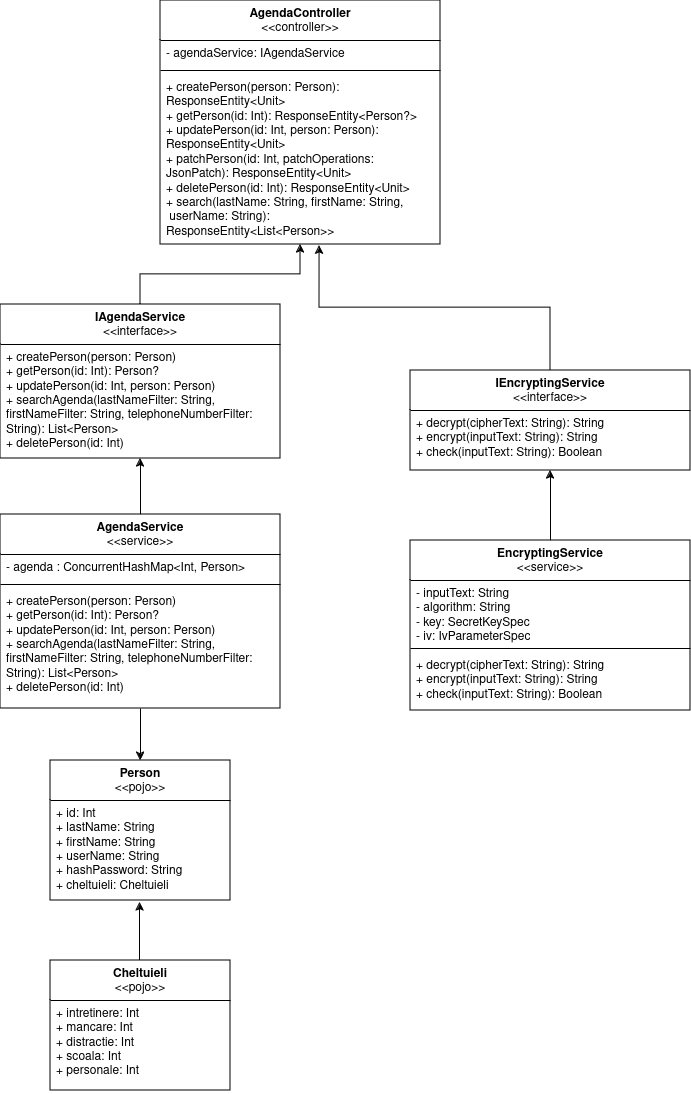

The diagram above was exported from draw.io. Its source (the exported page's mxGraphModel, read from the mxfile embedded in the PNG):
<mxGraphModel dx="303" dy="482" grid="1" gridSize="10" guides="1" tooltips="1" connect="1" arrows="1" fold="1" page="1" pageScale="1" pageWidth="850" pageHeight="1100" math="0" shadow="0">
  <root>
    <mxCell id="0" />
    <mxCell id="1" parent="0" />
    <mxCell id="hHXfY1hojyhAkFbAGvv7-2" value="AgendaController&lt;br&gt;&lt;span style=&quot;font-weight: normal;&quot;&gt;&amp;lt;&amp;lt;controller&amp;gt;&amp;gt;&lt;/span&gt;" style="swimlane;fontStyle=1;align=center;verticalAlign=top;childLayout=stackLayout;horizontal=1;startSize=40;horizontalStack=0;resizeParent=1;resizeParentMax=0;resizeLast=0;collapsible=1;marginBottom=0;whiteSpace=wrap;html=1;" parent="1" vertex="1">
      <mxGeometry x="610" y="30" width="280" height="244" as="geometry" />
    </mxCell>
    <mxCell id="hHXfY1hojyhAkFbAGvv7-3" value="- agendaService: IAgendaService" style="text;strokeColor=none;fillColor=none;align=left;verticalAlign=top;spacingLeft=4;spacingRight=4;overflow=hidden;rotatable=0;points=[[0,0.5],[1,0.5]];portConstraint=eastwest;whiteSpace=wrap;html=1;" parent="hHXfY1hojyhAkFbAGvv7-2" vertex="1">
      <mxGeometry y="40" width="280" height="26" as="geometry" />
    </mxCell>
    <mxCell id="hHXfY1hojyhAkFbAGvv7-4" value="" style="line;strokeWidth=1;fillColor=none;align=left;verticalAlign=middle;spacingTop=-1;spacingLeft=3;spacingRight=3;rotatable=0;labelPosition=right;points=[];portConstraint=eastwest;strokeColor=inherit;" parent="hHXfY1hojyhAkFbAGvv7-2" vertex="1">
      <mxGeometry y="66" width="280" height="8" as="geometry" />
    </mxCell>
    <mxCell id="hHXfY1hojyhAkFbAGvv7-5" value="+ createPerson(person: Person): &lt;span style=&quot;&quot;&gt;&#09;&lt;/span&gt;ResponseEntity&amp;lt;Unit&amp;gt; &lt;br&gt;+ getPerson(id: Int): ResponseEntity&amp;lt;Person?&amp;gt;&lt;br&gt;+ updatePerson(id: Int, person: Person): ResponseEntity&amp;lt;Unit&amp;gt;&lt;br&gt;+&amp;nbsp;patchPerson(id: Int, patchOperations: JsonPatch): ResponseEntity&amp;lt;Unit&amp;gt;&lt;br&gt;+ deletePerson(id: Int): ResponseEntity&amp;lt;Unit&amp;gt;&lt;br&gt;+ search(lastName: String, firstName: String,&lt;br&gt;&amp;nbsp;userName: String): ResponseEntity&amp;lt;List&amp;lt;Person&amp;gt;&amp;gt;" style="text;strokeColor=none;fillColor=none;align=left;verticalAlign=top;spacingLeft=4;spacingRight=4;overflow=hidden;rotatable=0;points=[[0,0.5],[1,0.5]];portConstraint=eastwest;whiteSpace=wrap;html=1;" parent="hHXfY1hojyhAkFbAGvv7-2" vertex="1">
      <mxGeometry y="74" width="280" height="170" as="geometry" />
    </mxCell>
    <mxCell id="cEZjwrqSvjai65ZY_i_k-26" style="edgeStyle=orthogonalEdgeStyle;rounded=0;orthogonalLoop=1;jettySize=auto;html=1;entryX=0.5;entryY=0;entryDx=0;entryDy=0;" edge="1" parent="1" source="cEZjwrqSvjai65ZY_i_k-2" target="cEZjwrqSvjai65ZY_i_k-21">
      <mxGeometry relative="1" as="geometry" />
    </mxCell>
    <mxCell id="cEZjwrqSvjai65ZY_i_k-27" style="edgeStyle=orthogonalEdgeStyle;rounded=0;orthogonalLoop=1;jettySize=auto;html=1;entryX=0.5;entryY=1;entryDx=0;entryDy=0;" edge="1" parent="1" source="cEZjwrqSvjai65ZY_i_k-2" target="cEZjwrqSvjai65ZY_i_k-6">
      <mxGeometry relative="1" as="geometry" />
    </mxCell>
    <mxCell id="cEZjwrqSvjai65ZY_i_k-2" value="AgendaService&lt;br&gt;&lt;span style=&quot;font-weight: normal;&quot;&gt;&amp;lt;&amp;lt;service&amp;gt;&amp;gt;&lt;/span&gt;" style="swimlane;fontStyle=1;align=center;verticalAlign=top;childLayout=stackLayout;horizontal=1;startSize=40;horizontalStack=0;resizeParent=1;resizeParentMax=0;resizeLast=0;collapsible=1;marginBottom=0;whiteSpace=wrap;html=1;" vertex="1" parent="1">
      <mxGeometry x="450" y="544" width="280" height="194" as="geometry" />
    </mxCell>
    <mxCell id="cEZjwrqSvjai65ZY_i_k-3" value="- agenda : ConcurrentHashMap&amp;lt;Int, Person&amp;gt;" style="text;strokeColor=none;fillColor=none;align=left;verticalAlign=top;spacingLeft=4;spacingRight=4;overflow=hidden;rotatable=0;points=[[0,0.5],[1,0.5]];portConstraint=eastwest;whiteSpace=wrap;html=1;" vertex="1" parent="cEZjwrqSvjai65ZY_i_k-2">
      <mxGeometry y="40" width="280" height="26" as="geometry" />
    </mxCell>
    <mxCell id="cEZjwrqSvjai65ZY_i_k-4" value="" style="line;strokeWidth=1;fillColor=none;align=left;verticalAlign=middle;spacingTop=-1;spacingLeft=3;spacingRight=3;rotatable=0;labelPosition=right;points=[];portConstraint=eastwest;strokeColor=inherit;" vertex="1" parent="cEZjwrqSvjai65ZY_i_k-2">
      <mxGeometry y="66" width="280" height="8" as="geometry" />
    </mxCell>
    <mxCell id="cEZjwrqSvjai65ZY_i_k-5" value="+ createPerson(person: Person) &lt;br&gt;+ getPerson(id: Int): Person?&lt;br&gt;+ updatePerson(id: Int, person: Person)&lt;br&gt;+ searchAgenda(lastNameFilter: String, firstNameFilter: String, telephoneNumberFilter: String): List&amp;lt;Person&amp;gt;&lt;br&gt;+ deletePerson(id: Int)" style="text;strokeColor=none;fillColor=none;align=left;verticalAlign=top;spacingLeft=4;spacingRight=4;overflow=hidden;rotatable=0;points=[[0,0.5],[1,0.5]];portConstraint=eastwest;whiteSpace=wrap;html=1;" vertex="1" parent="cEZjwrqSvjai65ZY_i_k-2">
      <mxGeometry y="74" width="280" height="120" as="geometry" />
    </mxCell>
    <mxCell id="cEZjwrqSvjai65ZY_i_k-28" style="edgeStyle=orthogonalEdgeStyle;rounded=0;orthogonalLoop=1;jettySize=auto;html=1;entryX=0.5;entryY=1;entryDx=0;entryDy=0;" edge="1" parent="1" source="cEZjwrqSvjai65ZY_i_k-6" target="hHXfY1hojyhAkFbAGvv7-2">
      <mxGeometry relative="1" as="geometry">
        <mxPoint x="590" y="290" as="targetPoint" />
      </mxGeometry>
    </mxCell>
    <mxCell id="cEZjwrqSvjai65ZY_i_k-6" value="IAgendaService&lt;br&gt;&lt;span style=&quot;font-weight: normal;&quot;&gt;&amp;lt;&amp;lt;interface&amp;gt;&amp;gt;&lt;/span&gt;" style="swimlane;fontStyle=1;align=center;verticalAlign=top;childLayout=stackLayout;horizontal=1;startSize=40;horizontalStack=0;resizeParent=1;resizeParentMax=0;resizeLast=0;collapsible=1;marginBottom=0;whiteSpace=wrap;html=1;" vertex="1" parent="1">
      <mxGeometry x="450" y="334" width="280" height="154" as="geometry" />
    </mxCell>
    <mxCell id="cEZjwrqSvjai65ZY_i_k-9" value="+ createPerson(person: Person) &lt;br&gt;+ getPerson(id: Int): Person?&lt;br&gt;+ updatePerson(id: Int, person: Person)&lt;br&gt;+ searchAgenda(lastNameFilter: String, firstNameFilter: String, telephoneNumberFilter: String): List&amp;lt;Person&amp;gt;&lt;br&gt;+ deletePerson(id: Int)" style="text;strokeColor=none;fillColor=none;align=left;verticalAlign=top;spacingLeft=4;spacingRight=4;overflow=hidden;rotatable=0;points=[[0,0.5],[1,0.5]];portConstraint=eastwest;whiteSpace=wrap;html=1;" vertex="1" parent="cEZjwrqSvjai65ZY_i_k-6">
      <mxGeometry y="40" width="280" height="114" as="geometry" />
    </mxCell>
    <mxCell id="cEZjwrqSvjai65ZY_i_k-30" style="edgeStyle=orthogonalEdgeStyle;rounded=0;orthogonalLoop=1;jettySize=auto;html=1;entryX=0.568;entryY=1.006;entryDx=0;entryDy=0;entryPerimeter=0;" edge="1" parent="1" source="cEZjwrqSvjai65ZY_i_k-10" target="hHXfY1hojyhAkFbAGvv7-5">
      <mxGeometry relative="1" as="geometry" />
    </mxCell>
    <mxCell id="cEZjwrqSvjai65ZY_i_k-10" value="IEncryptingService&lt;br&gt;&lt;span style=&quot;font-weight: normal;&quot;&gt;&amp;lt;&amp;lt;interface&amp;gt;&amp;gt;&lt;/span&gt;" style="swimlane;fontStyle=1;align=center;verticalAlign=top;childLayout=stackLayout;horizontal=1;startSize=40;horizontalStack=0;resizeParent=1;resizeParentMax=0;resizeLast=0;collapsible=1;marginBottom=0;whiteSpace=wrap;html=1;" vertex="1" parent="1">
      <mxGeometry x="860" y="400" width="280" height="100" as="geometry" />
    </mxCell>
    <mxCell id="cEZjwrqSvjai65ZY_i_k-11" value="+ decrypt(cipherText: String): String&lt;br&gt;+ encrypt(inputText: String): String&lt;br&gt;+ check(inputText: String): Boolean" style="text;strokeColor=none;fillColor=none;align=left;verticalAlign=top;spacingLeft=4;spacingRight=4;overflow=hidden;rotatable=0;points=[[0,0.5],[1,0.5]];portConstraint=eastwest;whiteSpace=wrap;html=1;" vertex="1" parent="cEZjwrqSvjai65ZY_i_k-10">
      <mxGeometry y="40" width="280" height="60" as="geometry" />
    </mxCell>
    <mxCell id="cEZjwrqSvjai65ZY_i_k-29" style="edgeStyle=orthogonalEdgeStyle;rounded=0;orthogonalLoop=1;jettySize=auto;html=1;entryX=0.5;entryY=1;entryDx=0;entryDy=0;" edge="1" parent="1" source="cEZjwrqSvjai65ZY_i_k-12" target="cEZjwrqSvjai65ZY_i_k-10">
      <mxGeometry relative="1" as="geometry" />
    </mxCell>
    <mxCell id="cEZjwrqSvjai65ZY_i_k-12" value="EncryptingService&lt;br&gt;&lt;span style=&quot;font-weight: normal;&quot;&gt;&amp;lt;&amp;lt;service&amp;gt;&amp;gt;&lt;/span&gt;" style="swimlane;fontStyle=1;align=center;verticalAlign=top;childLayout=stackLayout;horizontal=1;startSize=40;horizontalStack=0;resizeParent=1;resizeParentMax=0;resizeLast=0;collapsible=1;marginBottom=0;whiteSpace=wrap;html=1;" vertex="1" parent="1">
      <mxGeometry x="860" y="570" width="280" height="170" as="geometry" />
    </mxCell>
    <mxCell id="cEZjwrqSvjai65ZY_i_k-13" value="- inputText: String&lt;br&gt;- algorithm: String&lt;br&gt;- key: SecretKeySpec&lt;br&gt;- iv: IvParameterSpec" style="text;strokeColor=none;fillColor=none;align=left;verticalAlign=top;spacingLeft=4;spacingRight=4;overflow=hidden;rotatable=0;points=[[0,0.5],[1,0.5]];portConstraint=eastwest;whiteSpace=wrap;html=1;" vertex="1" parent="cEZjwrqSvjai65ZY_i_k-12">
      <mxGeometry y="40" width="280" height="64" as="geometry" />
    </mxCell>
    <mxCell id="cEZjwrqSvjai65ZY_i_k-14" value="" style="line;strokeWidth=1;fillColor=none;align=left;verticalAlign=middle;spacingTop=-1;spacingLeft=3;spacingRight=3;rotatable=0;labelPosition=right;points=[];portConstraint=eastwest;strokeColor=inherit;" vertex="1" parent="cEZjwrqSvjai65ZY_i_k-12">
      <mxGeometry y="104" width="280" height="8" as="geometry" />
    </mxCell>
    <mxCell id="cEZjwrqSvjai65ZY_i_k-15" value="+ decrypt(cipherText: String): String&lt;br&gt;+ encrypt(inputText: String): String&lt;br&gt;+ check(inputText: String): Boolean" style="text;strokeColor=none;fillColor=none;align=left;verticalAlign=top;spacingLeft=4;spacingRight=4;overflow=hidden;rotatable=0;points=[[0,0.5],[1,0.5]];portConstraint=eastwest;whiteSpace=wrap;html=1;" vertex="1" parent="cEZjwrqSvjai65ZY_i_k-12">
      <mxGeometry y="112" width="280" height="58" as="geometry" />
    </mxCell>
    <mxCell id="cEZjwrqSvjai65ZY_i_k-25" value="" style="edgeStyle=orthogonalEdgeStyle;rounded=0;orthogonalLoop=1;jettySize=auto;html=1;entryX=0.497;entryY=1.02;entryDx=0;entryDy=0;entryPerimeter=0;" edge="1" parent="1" source="cEZjwrqSvjai65ZY_i_k-17" target="cEZjwrqSvjai65ZY_i_k-22">
      <mxGeometry relative="1" as="geometry">
        <mxPoint x="590" y="930" as="targetPoint" />
        <Array as="points">
          <mxPoint x="590" y="950" />
        </Array>
      </mxGeometry>
    </mxCell>
    <mxCell id="cEZjwrqSvjai65ZY_i_k-17" value="Cheltuieli&lt;br&gt;&lt;span style=&quot;font-weight: normal;&quot;&gt;&amp;lt;&amp;lt;pojo&amp;gt;&amp;gt;&lt;/span&gt;" style="swimlane;fontStyle=1;align=center;verticalAlign=top;childLayout=stackLayout;horizontal=1;startSize=40;horizontalStack=0;resizeParent=1;resizeParentMax=0;resizeLast=0;collapsible=1;marginBottom=0;whiteSpace=wrap;html=1;" vertex="1" parent="1">
      <mxGeometry x="500" y="990" width="180" height="130" as="geometry" />
    </mxCell>
    <mxCell id="cEZjwrqSvjai65ZY_i_k-20" value="+ intretinere: Int&lt;br&gt;+ mancare: Int&lt;br&gt;+ distractie: Int&lt;br&gt;+ scoala: Int&lt;br&gt;+ personale: Int" style="text;strokeColor=none;fillColor=none;align=left;verticalAlign=top;spacingLeft=4;spacingRight=4;overflow=hidden;rotatable=0;points=[[0,0.5],[1,0.5]];portConstraint=eastwest;whiteSpace=wrap;html=1;" vertex="1" parent="cEZjwrqSvjai65ZY_i_k-17">
      <mxGeometry y="40" width="180" height="90" as="geometry" />
    </mxCell>
    <mxCell id="cEZjwrqSvjai65ZY_i_k-21" value="Person&lt;br&gt;&lt;span style=&quot;font-weight: normal;&quot;&gt;&amp;lt;&amp;lt;pojo&amp;gt;&amp;gt;&lt;/span&gt;" style="swimlane;fontStyle=1;align=center;verticalAlign=top;childLayout=stackLayout;horizontal=1;startSize=40;horizontalStack=0;resizeParent=1;resizeParentMax=0;resizeLast=0;collapsible=1;marginBottom=0;whiteSpace=wrap;html=1;" vertex="1" parent="1">
      <mxGeometry x="500" y="790" width="180" height="140" as="geometry" />
    </mxCell>
    <mxCell id="cEZjwrqSvjai65ZY_i_k-22" value="+ id: Int&lt;br&gt;+ lastName: String&lt;br&gt;+ firstName: String&lt;br&gt;+ userName: String&lt;br&gt;+ hashPassword: String&lt;br&gt;+ cheltuieli: Cheltuieli" style="text;strokeColor=none;fillColor=none;align=left;verticalAlign=top;spacingLeft=4;spacingRight=4;overflow=hidden;rotatable=0;points=[[0,0.5],[1,0.5]];portConstraint=eastwest;whiteSpace=wrap;html=1;" vertex="1" parent="cEZjwrqSvjai65ZY_i_k-21">
      <mxGeometry y="40" width="180" height="100" as="geometry" />
    </mxCell>
  </root>
</mxGraphModel>